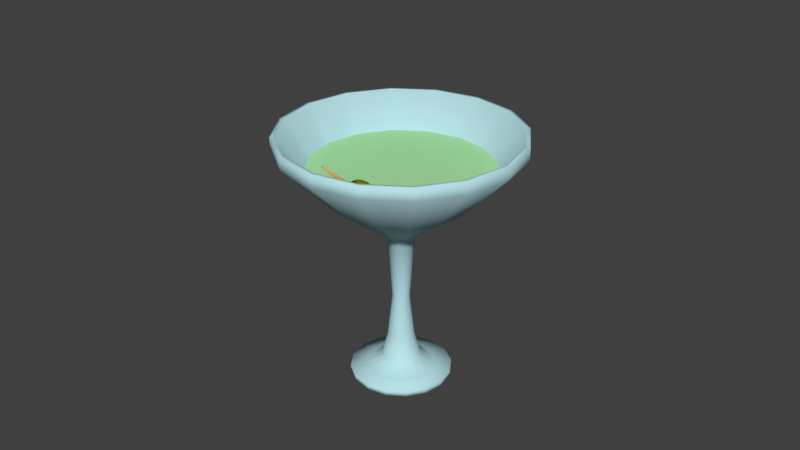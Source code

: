 # Source: Martini.blend  (saved by Blender 2.79.0; exported with 4.5.12 LTS)
import bpy
from mathutils import Matrix  # noqa: F401  (used for matrix-valued properties, if any)

bpy.ops.wm.read_factory_settings(use_empty=True)
scene = bpy.context.scene
scene.name = 'Scene'

# ---- collections
col_collection_1 = bpy.data.collections.new('Collection 1'); scene.collection.children.link(col_collection_1)

# ---- materials (node trees are filled in below, after node groups)
mat_olive = bpy.data.materials.new('Olive')
mat_olive.alpha_threshold = 0.0
mat_olive.use_transparent_shadow = False
mat_olive.diffuse_color = (0.2159, 0.2159, 0.0, 1.0)
mat_olive.roughness = 0.5
mat_olive.specular_intensity = 1.0
mat_pit = bpy.data.materials.new('Pit')
mat_pit.alpha_threshold = 0.0
mat_pit.use_transparent_shadow = False
mat_pit.diffuse_color = (0.08866, 0.02956, 0.01033, 1.0)
mat_pit.roughness = 0.5
mat_wood = bpy.data.materials.new('Wood')
mat_wood.alpha_threshold = 0.0
mat_wood.use_transparent_shadow = False
mat_wood.diffuse_color = (0.8, 0.4136, 0.09637, 1.0)
mat_wood.roughness = 0.5
mat_wood.specular_intensity = 0.0
mat_glass = bpy.data.materials.new('Glass')
mat_glass.alpha_threshold = 0.0
mat_glass.use_transparent_shadow = False
mat_glass.diffuse_color = (0.4821, 0.7545, 0.8, 1.0)
mat_glass.roughness = 0.5
mat_glass.specular_intensity = 1.0
mat_martini = bpy.data.materials.new('Martini')
mat_martini.alpha_threshold = 0.0
mat_martini.use_transparent_shadow = False
mat_martini.diffuse_color = (0.416, 0.8, 0.3973, 1.0)
mat_martini.roughness = 0.5

# ---- material node trees

# ---- world
world_world = bpy.data.worlds.new('World'); scene.world = world_world
world_world.color = (0.05088, 0.05088, 0.05088)
world_world.use_sun_shadow = False
world_world.sun_shadow_jitter_overblur = 0.0
world_world.cycles.sampling_method = 'MANUAL'

# ---- meshes
me_sphere_001 = bpy.data.meshes.new('Sphere.001')
me_sphere_001.from_pydata([(0.0, 1.0, -4.371e-08), (0.0, 0.5, -0.866), (0.25, 0.433, 0.866), (0.433, 0.75, 0.5), (0.5, 0.866, -4.371e-08), (0.433, 0.75, -0.5), (0.25, 0.433, -0.866), (-1.308e-07, 7.55e-08, 1.0), (0.433, 0.25, 0.866), (0.75, 0.433, 0.5), (0.866, 0.5, -4.371e-08), (0.75, 0.433, -0.5), (0.433, 0.25, -0.866), (0.5, 1.245e-07, 0.866), (0.866, 1.096e-07, 0.5), (1.0, 1.394e-07, -4.371e-08), (0.866, 1.394e-07, -0.5), (0.5, 1.692e-07, -0.866), (0.433, -0.25, 0.866), (0.75, -0.433, 0.5), (0.866, -0.5, -4.371e-08), (0.75, -0.433, -0.5), (0.433, -0.25, -0.866), (0.25, -0.433, 0.866), (0.433, -0.75, 0.5), (0.5, -0.866, -4.371e-08), (0.433, -0.75, -0.5), (0.25, -0.433, -0.866), (-6.06e-08, -0.5, 0.866), (-1.589e-08, -0.866, 0.5), (-4.57e-08, -1.0, -4.371e-08), (-4.57e-08, -0.866, -0.5), (1.391e-08, -0.5, -0.866), (0.0, 1.51e-07, -1.0), (-0.25, -0.433, 0.866), (-0.433, -0.75, 0.5), (-0.5, -0.866, -4.371e-08), (-0.433, -0.75, -0.5), (-0.25, -0.433, -0.866), (-0.433, -0.25, 0.866), (-0.75, -0.433, 0.5), (-0.866, -0.5, -4.371e-08), (-0.75, -0.433, -0.5), (-0.433, -0.25, -0.866), (-0.5, 2.437e-07, 0.866), (-0.866, 1.99e-07, 0.5), (-1.0, 2.288e-07, -4.371e-08), (-0.866, 1.99e-07, -0.5), (-0.5, 1.692e-07, -0.866), (-0.433, 0.25, 0.866), (-0.75, 0.433, 0.5), (-0.866, 0.5, -4.371e-08), (-0.75, 0.433, -0.5), (-0.433, 0.25, -0.866), (-0.25, 0.433, 0.866), (-0.433, 0.75, 0.5), (-0.5, 0.866, -4.371e-08), (-0.433, 0.75, -0.5), (-0.25, 0.433, -0.866), (8.841e-08, 0.5, 0.866), (4.371e-08, 0.866, 0.5), (4.371e-08, 0.866, -0.5), (2.103e-06, 0.1712, -2.341), (2.103e-06, 0.1712, 1.026), (0.06551, 0.1581, -2.341), (0.06551, 0.1581, 1.026), (0.121, 0.121, -2.341), (0.121, 0.121, 1.026), (0.1581, 0.0655, -2.341), (0.1581, 0.0655, 1.026), (0.1712, -3.753e-07, -2.341), (0.1712, -3.753e-07, 1.026), (0.1581, -0.06551, -2.341), (0.1581, -0.06551, 1.026), (0.121, -0.121, -2.341), (0.121, -0.121, 1.026), (0.06551, -0.1581, -2.341), (0.06551, -0.1581, 1.026), (2.129e-06, -0.1712, -2.341), (2.129e-06, -0.1712, 1.026), (-0.0655, -0.1581, -2.341), (-0.0655, -0.1581, 1.026), (-0.121, -0.121, -2.341), (-0.121, -0.121, 1.026), (-0.1581, -0.06551, -2.341), (-0.1581, -0.06551, 1.026), (-0.1712, -3.658e-07, -2.341), (-0.1712, -3.658e-07, 1.026), (-0.1581, 0.0655, -2.341), (-0.1581, 0.0655, 1.026), (-0.121, 0.121, -2.341), (-0.121, 0.121, 1.026), (-0.0655, 0.1581, -2.341), (-0.0655, 0.1581, 1.026), (2.111e-06, 0.07455, -3.336), (0.02853, 0.06888, -3.336), (0.1725, -0.1148, 3.466), (0.144, -0.1092, 3.466), (0.05272, 0.05272, -3.336), (0.1967, -0.131, 3.466), (0.06888, 0.02853, -3.336), (0.2128, -0.1552, 3.466), (0.07455, -3.711e-07, -3.336), (0.2185, -0.1837, 3.466), (0.06888, -0.02853, -3.336), (0.2128, -0.2122, 3.466), (0.05272, -0.05272, -3.336), (0.1967, -0.2364, 3.466), (0.02853, -0.06888, -3.336), (0.1725, -0.2526, 3.466), (2.122e-06, -0.07455, -3.336), (0.144, -0.2583, 3.466), (-0.02853, -0.06888, -3.336), (0.1154, -0.2526, 3.466), (-0.05271, -0.05272, -3.336), (0.09126, -0.2364, 3.466), (-0.06887, -0.02853, -3.336), (0.0751, -0.2122, 3.466), (-0.07455, -3.669e-07, -3.336), (0.06942, -0.1837, 3.466), (-0.06887, 0.02853, -3.336), (0.0751, -0.1552, 3.466), (-0.05271, 0.05272, -3.336), (0.09126, -0.131, 3.466), (-0.02853, 0.06888, -3.336), (0.1154, -0.1148, 3.466), (-5.687e-09, -6.402, -11.57), (-5.687e-09, -6.095, -11.37), (1.532, -6.612, -11.42), (1.532, -6.305, -11.23), (2.83, -7.21, -11.01), (2.83, -6.903, -10.82), (3.698, -8.105, -10.39), (3.698, -7.798, -10.2), (4.002, -9.16, -9.664), (4.002, -8.854, -9.473), (3.698, -10.22, -8.936), (3.698, -9.909, -8.745), (2.83, -11.11, -8.319), (2.83, -10.8, -8.128), (1.532, -11.71, -7.906), (1.532, -11.4, -7.715), (5.986e-07, -11.92, -7.762), (5.986e-07, -11.61, -7.57), (-1.532, -11.71, -7.906), (-1.532, -11.4, -7.715), (-2.83, -11.11, -8.319), (-2.83, -10.8, -8.128), (-3.698, -10.22, -8.936), (-3.698, -9.909, -8.745), (-4.002, -9.16, -9.664), (-4.002, -8.854, -9.473), (-3.698, -8.105, -10.39), (-3.698, -7.798, -10.2), (-2.83, -7.21, -11.01), (-2.83, -6.903, -10.82), (-1.532, -6.612, -11.42), (-1.532, -6.305, -11.23), (1.014, -7.013, -10.54), (4.479e-08, -6.874, -10.64), (1.873, -7.409, -10.27), (2.448, -8.001, -9.859), (2.649, -8.7, -9.377), (2.448, -9.399, -8.895), (1.873, -9.991, -8.486), (1.014, -10.39, -8.213), (4.448e-07, -10.53, -8.117), (-1.014, -10.39, -8.213), (-1.873, -9.991, -8.486), (-2.448, -9.399, -8.895), (-2.649, -8.7, -9.377), (-2.448, -8.001, -9.859), (-1.873, -7.409, -10.27), (-1.014, -7.013, -10.54), (0.5673, -7.122, -9.632), (8.103e-08, -7.044, -9.686), (1.048, -7.344, -9.48), (1.37, -7.675, -9.251), (1.482, -8.066, -8.981), (1.37, -8.457, -8.712), (1.048, -8.788, -8.483), (0.5673, -9.01, -8.33), (3.049e-07, -9.088, -8.277), (-0.5673, -9.01, -8.33), (-1.048, -8.788, -8.483), (-1.37, -8.457, -8.712), (-1.482, -8.066, -8.981), (-1.37, -7.675, -9.251), (-1.048, -7.344, -9.48), (-0.5673, -7.122, -9.632), (0.4031, -6.141, -8.661), (1.079e-07, -6.086, -8.699), (0.7447, -6.298, -8.553), (0.9731, -6.534, -8.39), (1.053, -6.811, -8.199), (0.9731, -7.089, -8.007), (0.7447, -7.325, -7.845), (0.4031, -7.482, -7.736), (2.669e-07, -7.537, -7.698), (-0.4031, -7.482, -7.736), (-0.7447, -7.325, -7.845), (-0.9731, -7.089, -8.007), (-1.053, -6.811, -8.199), (-0.9731, -6.534, -8.39), (-0.7447, -6.298, -8.553), (-0.4031, -6.141, -8.661), (0.26, -3.843, -6.915), (-8.607e-07, -3.807, -6.94), (0.4805, -3.945, -6.845), (0.6278, -4.096, -6.74), (0.6795, -4.276, -6.617), (0.6278, -4.455, -6.493), (0.4805, -4.607, -6.388), (0.26, -4.708, -6.318), (-7.581e-07, -4.744, -6.294), (-0.26, -4.708, -6.318), (-0.4805, -4.607, -6.388), (-0.6278, -4.455, -6.493), (-0.6795, -4.276, -6.617), (-0.6278, -4.096, -6.74), (-0.4805, -3.945, -6.845), (-0.26, -3.843, -6.915), (0.4062, -0.07854, -4.886), (-8.814e-07, -0.02286, -4.925), (0.7505, -0.2371, -4.777), (0.9805, -0.4744, -4.613), (1.061, -0.7543, -4.42), (0.9805, -1.034, -4.227), (0.7505, -1.271, -4.063), (0.4062, -1.43, -3.954), (-7.211e-07, -1.486, -3.916), (-0.4062, -1.43, -3.954), (-0.7505, -1.271, -4.063), (-0.9805, -1.034, -4.227), (-1.061, -0.7543, -4.42), (-0.9805, -0.4744, -4.613), (-0.7505, -0.2371, -4.777), (-0.4062, -0.07854, -4.886), (0.6511, 0.8626, -4.834), (-4.958e-07, 0.9519, -4.896), (1.203, 0.6085, -4.659), (1.572, 0.2281, -4.397), (1.701, -0.2206, -4.087), (1.572, -0.6692, -3.778), (1.203, -1.05, -3.515), (0.6511, -1.304, -3.34), (-2.389e-07, -1.393, -3.278), (-0.6511, -1.304, -3.34), (-1.203, -1.05, -3.515), (-1.572, -0.6692, -3.778), (-1.701, -0.2206, -4.087), (-1.572, 0.2281, -4.397), (-1.203, 0.6085, -4.659), (-0.6511, 0.8626, -4.834), (3.596, 10.68, -5.144), (-1.449e-07, 11.17, -5.484), (6.644, 9.278, -4.176), (8.681, 7.177, -2.727), (9.397, 4.699, -1.018), (8.681, 2.221, 0.6911), (6.644, 0.1201, 2.14), (3.596, -1.284, 3.108), (1.274e-06, -1.777, 3.448), (-3.596, -1.284, 3.108), (-6.644, 0.1201, 2.14), (-8.681, 2.221, 0.6911), (-9.397, 4.699, -1.018), (-8.681, 7.177, -2.727), (-6.644, 9.278, -4.176), (-3.596, 10.68, -5.144), (3.596, 11.39, -4.704), (-1.517e-07, 11.88, -5.044), (6.644, 9.984, -3.736), (8.681, 7.884, -2.287), (9.397, 5.405, -0.5774), (8.681, 2.927, 1.132), (6.644, 0.8265, 2.581), (3.596, -0.5772, 3.549), (1.267e-06, -1.07, 3.889), (-3.596, -0.5772, 3.549), (-6.644, 0.8265, 2.581), (-8.681, 2.927, 1.132), (-9.397, 5.405, -0.5774), (-8.681, 7.884, -2.287), (-6.644, 9.984, -3.736), (-3.596, 11.39, -4.704), (-3.902, -0.864, -0.956), (-5.099, 0.3698, -1.807), (5.099, 3.281, -3.815), (5.519, 1.825, -2.811), (-5.519, 1.825, -2.811), (5.099, 0.3698, -1.807), (-5.099, 3.281, -3.815), (3.902, -0.864, -0.9561), (-3.902, 4.514, -4.666), (2.112, -1.688, -0.3874), (-2.112, 5.339, -5.234), (5.159e-07, -1.978, -0.1878), (-3.174e-07, 5.628, -5.434), (2.112, 5.339, -5.234), (-2.112, -1.688, -0.3874), (3.902, 4.514, -4.666), (3.464, 11.17, -4.553), (-1.221e-07, 11.64, -4.881), (6.402, 9.817, -3.62), (8.364, 7.793, -2.224), (9.053, 5.405, -0.5774), (8.364, 3.018, 1.069), (6.402, 0.9938, 2.465), (3.464, -0.3586, 3.398), (1.245e-06, -0.8335, 3.726), (-3.464, -0.3586, 3.398), (-6.402, 0.9938, 2.465), (-8.364, 3.018, 1.069), (-9.053, 5.405, -0.5774), (-8.364, 7.793, -2.224), (-6.402, 9.817, -3.62), (-3.464, 11.17, -4.553), (2.184, 5.689, -5.174), (-1.795e-07, 5.989, -5.38), (4.036, 4.836, -4.586), (5.273, 3.56, -3.706), (5.707, 2.055, -2.667), (5.273, 0.55, -1.629), (4.036, -0.726, -0.7491), (2.184, -1.579, -0.161), (6.823e-07, -1.878, 0.04546), (-2.184, -1.579, -0.161), (-4.036, -0.726, -0.7491), (-5.273, 0.55, -1.629), (-5.707, 2.055, -2.667), (-5.273, 3.56, -3.706), (-4.036, 4.836, -4.586), (-2.184, 5.689, -5.174), (0.7508, 1.447, -4.687), (-1.333e-07, 1.55, -4.758), (1.387, 1.154, -4.485), (1.813, 0.7157, -4.183), (1.962, 0.1983, -3.826), (1.813, -0.3191, -3.469), (1.387, -0.7577, -3.166), (0.7508, -1.051, -2.964), (1.629e-07, -1.154, -2.893), (-0.7508, -1.051, -2.964), (-1.387, -0.7577, -3.166), (-1.813, -0.3191, -3.469), (-1.962, 0.1983, -3.826), (-1.813, 0.7157, -4.183), (-1.387, 1.154, -4.485), (-0.7508, 1.447, -4.687), (-5.687e-09, 8.54, -5.29), (1.508e-08, 3.372, -4.745), (3.683, 7.86, -4.821), (2.768, 5.441, -4.896), (1.601, 3.077, -4.541), (6.379, 6.002, -3.539), (4.795, 4.044, -3.932), (2.774, 2.269, -3.984), (7.366, 3.464, -1.789), (5.536, 2.137, -2.617), (3.203, 1.165, -3.223), (6.379, 0.926, -0.03797), (4.795, 0.2289, -1.301), (2.774, 0.06129, -2.462), (3.683, -0.932, 1.244), (2.768, -1.168, -0.3376), (1.601, -0.7466, -1.904), (-3.423e-07, -1.612, 1.713), (-3.035e-07, -1.679, 0.01499), (1.042e-07, -1.042, -1.7), (-5.687e-09, 0.8093, -3.445), (-3.683, -0.932, 1.244), (-2.768, -1.168, -0.3376), (-1.601, -0.7466, -1.904), (-6.379, 0.926, -0.03797), (-4.795, 0.2289, -1.301), (-2.774, 0.06129, -2.462), (-7.366, 3.464, -1.789), (-5.536, 2.137, -2.617), (-3.203, 1.165, -3.223), (-6.379, 6.002, -3.539), (-4.795, 4.044, -3.932), (-2.774, 2.269, -3.984), (-3.683, 7.86, -4.821), (-2.768, 5.441, -4.896), (-1.601, 3.077, -4.541), (2.681e-07, 5.952, -5.248)], [], [(59, 7, 2), (33, 1, 6), (61, 0, 4, 5), (60, 59, 2, 3), (1, 61, 5, 6), (0, 60, 3, 4), (33, 6, 12), (5, 4, 10, 11), (3, 2, 8, 9), (6, 5, 11, 12), (4, 3, 9, 10), (2, 7, 8), (11, 10, 15, 16), (9, 8, 13, 14), (12, 11, 16, 17), (10, 9, 14, 15), (8, 7, 13), (33, 12, 17), (14, 13, 18, 19), (17, 16, 21, 22), (15, 14, 19, 20), (13, 7, 18), (33, 17, 22), (16, 15, 20, 21), (22, 21, 26, 27), (20, 19, 24, 25), (18, 7, 23), (33, 22, 27), (21, 20, 25, 26), (19, 18, 23, 24), (27, 26, 31, 32), (25, 24, 29, 30), (23, 7, 28), (33, 27, 32), (26, 25, 30, 31), (24, 23, 28, 29), (32, 31, 37, 38), (30, 29, 35, 36), (28, 7, 34), (33, 32, 38), (31, 30, 36, 37), (29, 28, 34, 35), (38, 37, 42, 43), (36, 35, 40, 41), (34, 7, 39), (33, 38, 43), (37, 36, 41, 42), (35, 34, 39, 40), (41, 40, 45, 46), (39, 7, 44), (33, 43, 48), (42, 41, 46, 47), (40, 39, 44, 45), (43, 42, 47, 48), (44, 7, 49), (33, 48, 53), (47, 46, 51, 52), (45, 44, 49, 50), (48, 47, 52, 53), (46, 45, 50, 51), (33, 53, 58), (52, 51, 56, 57), (50, 49, 54, 55), (53, 52, 57, 58), (51, 50, 55, 56), (49, 7, 54), (33, 58, 1), (57, 56, 0, 61), (55, 54, 59, 60), (58, 57, 61, 1), (56, 55, 60, 0), (54, 7, 59), (62, 63, 65, 64), (64, 65, 67, 66), (66, 67, 69, 68), (68, 69, 71, 70), (70, 71, 73, 72), (72, 73, 75, 74), (74, 75, 77, 76), (76, 77, 79, 78), (78, 79, 81, 80), (80, 81, 83, 82), (82, 83, 85, 84), (84, 85, 87, 86), (86, 87, 89, 88), (88, 89, 91, 90), (82, 84, 116, 114), (90, 91, 93, 92), (92, 93, 63, 62), (64, 66, 98, 95), (96, 97, 125, 123, 121, 119, 117, 115, 113, 111, 109, 107, 105, 103, 101, 99), (94, 95, 98, 100, 102, 104, 106, 108, 110, 112, 114, 116, 118, 120, 122, 124), (67, 65, 96, 99), (85, 83, 115, 117), (74, 76, 108, 106), (92, 62, 94, 124), (77, 75, 107, 109), (63, 93, 125, 97), (66, 68, 100, 98), (84, 86, 118, 116), (69, 67, 99, 101), (87, 85, 117, 119), (76, 78, 110, 108), (79, 77, 109, 111), (68, 70, 102, 100), (86, 88, 120, 118), (71, 69, 101, 103), (89, 87, 119, 121), (78, 80, 112, 110), (81, 79, 111, 113), (70, 72, 104, 102), (88, 90, 122, 120), (62, 64, 95, 94), (73, 71, 103, 105), (91, 89, 121, 123), (65, 63, 97, 96), (80, 82, 114, 112), (83, 81, 113, 115), (72, 74, 106, 104), (90, 92, 124, 122), (75, 73, 105, 107), (93, 91, 123, 125), (126, 127, 129, 128), (128, 129, 131, 130), (130, 131, 133, 132), (132, 133, 135, 134), (134, 135, 137, 136), (136, 137, 139, 138), (138, 139, 141, 140), (140, 141, 143, 142), (142, 143, 145, 144), (144, 145, 147, 146), (146, 147, 149, 148), (148, 149, 151, 150), (150, 151, 153, 152), (152, 153, 155, 154), (135, 133, 161, 162), (154, 155, 157, 156), (156, 157, 127, 126), (126, 128, 130, 132, 134, 136, 138, 140, 142, 144, 146, 148, 150, 152, 154, 156), (166, 165, 181, 182), (145, 143, 166, 167), (155, 153, 171, 172), (131, 129, 158, 160), (141, 139, 164, 165), (151, 149, 169, 170), (137, 135, 162, 163), (147, 145, 167, 168), (157, 155, 172, 173), (133, 131, 160, 161), (143, 141, 165, 166), (129, 127, 159, 158), (153, 151, 170, 171), (139, 137, 163, 164), (149, 147, 168, 169), (127, 157, 173, 159), (187, 186, 202, 203), (158, 159, 175, 174), (159, 173, 189, 175), (167, 166, 182, 183), (160, 158, 174, 176), (168, 167, 183, 184), (161, 160, 176, 177), (169, 168, 184, 185), (162, 161, 177, 178), (170, 169, 185, 186), (163, 162, 178, 179), (171, 170, 186, 187), (164, 163, 179, 180), (172, 171, 187, 188), (165, 164, 180, 181), (173, 172, 188, 189), (201, 200, 216, 217), (180, 179, 195, 196), (188, 187, 203, 204), (181, 180, 196, 197), (189, 188, 204, 205), (182, 181, 197, 198), (174, 175, 191, 190), (175, 189, 205, 191), (183, 182, 198, 199), (176, 174, 190, 192), (184, 183, 199, 200), (177, 176, 192, 193), (185, 184, 200, 201), (178, 177, 193, 194), (186, 185, 201, 202), (179, 178, 194, 195), (206, 207, 223, 222), (194, 193, 209, 210), (202, 201, 217, 218), (195, 194, 210, 211), (203, 202, 218, 219), (196, 195, 211, 212), (204, 203, 219, 220), (197, 196, 212, 213), (205, 204, 220, 221), (198, 197, 213, 214), (190, 191, 207, 206), (191, 205, 221, 207), (199, 198, 214, 215), (192, 190, 206, 208), (200, 199, 215, 216), (193, 192, 208, 209), (228, 227, 243, 244), (207, 221, 237, 223), (215, 214, 230, 231), (208, 206, 222, 224), (216, 215, 231, 232), (209, 208, 224, 225), (217, 216, 232, 233), (210, 209, 225, 226), (218, 217, 233, 234), (211, 210, 226, 227), (219, 218, 234, 235), (212, 211, 227, 228), (220, 219, 235, 236), (213, 212, 228, 229), (221, 220, 236, 237), (214, 213, 229, 230), (287, 286, 264, 265), (236, 235, 251, 252), (229, 228, 244, 245), (237, 236, 252, 253), (230, 229, 245, 246), (222, 223, 239, 238), (223, 237, 253, 239), (231, 230, 246, 247), (224, 222, 238, 240), (232, 231, 247, 248), (225, 224, 240, 241), (233, 232, 248, 249), (226, 225, 241, 242), (234, 233, 249, 250), (227, 226, 242, 243), (235, 234, 250, 251), (254, 255, 271, 270), (289, 288, 257, 258), (290, 287, 265, 266), (291, 289, 258, 259), (292, 290, 266, 267), (293, 291, 259, 260), (294, 292, 267, 268), (295, 293, 260, 261), (296, 294, 268, 269), (297, 295, 261, 262), (299, 298, 255, 254), (298, 296, 269, 255), (300, 297, 262, 263), (301, 299, 254, 256), (286, 300, 263, 264), (288, 301, 256, 257), (276, 275, 307, 308), (255, 269, 285, 271), (263, 262, 278, 279), (256, 254, 270, 272), (264, 263, 279, 280), (257, 256, 272, 273), (265, 264, 280, 281), (258, 257, 273, 274), (266, 265, 281, 282), (259, 258, 274, 275), (267, 266, 282, 283), (260, 259, 275, 276), (268, 267, 283, 284), (261, 260, 276, 277), (269, 268, 284, 285), (262, 261, 277, 278), (241, 240, 301, 288), (248, 247, 300, 286), (240, 238, 299, 301), (247, 246, 297, 300), (239, 253, 296, 298), (238, 239, 298, 299), (246, 245, 295, 297), (253, 252, 294, 296), (245, 244, 293, 295), (252, 251, 292, 294), (244, 243, 291, 293), (251, 250, 290, 292), (243, 242, 289, 291), (250, 249, 287, 290), (242, 241, 288, 289), (249, 248, 286, 287), (303, 317, 333, 319), (284, 283, 315, 316), (277, 276, 308, 309), (285, 284, 316, 317), (278, 277, 309, 310), (270, 271, 303, 302), (271, 285, 317, 303), (279, 278, 310, 311), (272, 270, 302, 304), (280, 279, 311, 312), (273, 272, 304, 305), (281, 280, 312, 313), (274, 273, 305, 306), (282, 281, 313, 314), (275, 274, 306, 307), (283, 282, 314, 315), (332, 331, 347, 348), (311, 310, 326, 327), (304, 302, 318, 320), (312, 311, 327, 328), (305, 304, 320, 321), (313, 312, 328, 329), (306, 305, 321, 322), (314, 313, 329, 330), (307, 306, 322, 323), (315, 314, 330, 331), (308, 307, 323, 324), (316, 315, 331, 332), (309, 308, 324, 325), (317, 316, 332, 333), (310, 309, 325, 326), (302, 303, 319, 318), (334, 335, 349, 348, 347, 346, 345, 344, 343, 342, 341, 340, 339, 338, 337, 336), (325, 324, 340, 341), (333, 332, 348, 349), (326, 325, 341, 342), (318, 319, 335, 334), (319, 333, 349, 335), (327, 326, 342, 343), (320, 318, 334, 336), (328, 327, 343, 344), (321, 320, 336, 337), (329, 328, 344, 345), (322, 321, 337, 338), (330, 329, 345, 346), (323, 322, 338, 339), (331, 330, 346, 347), (324, 323, 339, 340), (351, 386, 353, 354), (370, 351, 354), (386, 350, 352, 353), (370, 354, 357), (353, 352, 355, 356), (354, 353, 356, 357), (370, 357, 360), (356, 355, 358, 359), (357, 356, 359, 360), (370, 360, 363), (359, 358, 361, 362), (360, 359, 362, 363), (370, 363, 366), (362, 361, 364, 365), (363, 362, 365, 366), (365, 364, 367, 368), (366, 365, 368, 369), (370, 366, 369), (369, 368, 372, 373), (370, 369, 373), (368, 367, 371, 372), (373, 372, 375, 376), (370, 373, 376), (372, 371, 374, 375), (376, 375, 378, 379), (370, 376, 379), (375, 374, 377, 378), (379, 378, 381, 382), (370, 379, 382), (378, 377, 380, 381), (382, 381, 384, 385), (370, 382, 385), (381, 380, 383, 384), (370, 385, 351), (384, 383, 350, 386), (352, 350, 383, 380, 377, 374, 371, 367, 364, 361, 358, 355), (385, 384, 386, 351)])
me_sphere_001.polygons.foreach_set('use_smooth', [1, 1, 1, 1, 1, 1, 1, 1, 1, 1, 1, 1, 1, 1, 1, 1, 1, 1, 1, 1, 1, 1, 1, 1, 1, 1, 1, 1, 1, 1, 1, 1, 1, 1, 1, 1, 1, 1, 1, 1, 1, 1, 1, 1, 1, 1, 1, 1, 1, 1, 1, 1, 1, 1, 1, 1, 1, 1, 1, 1, 1, 1, 1, 1, 1, 1, 1, 1, 1, 1, 1, 1, 1, 1, 1, 1, 1, 1, 1, 1, 1, 1, 1, 1, 1, 1, 1, 1, 1, 1, 1, 1, 1, 1, 1, 1, 1, 1, 1, 1, 1, 1, 1, 1, 1, 1, 1, 1, 1, 1, 1, 1, 1, 1, 1, 1, 1, 1, 1, 1, 1, 1, 1, 1, 1, 1, 1, 1, 1, 1, 1, 1, 1, 1, 1, 1, 1, 1, 1, 1, 1, 1, 1, 1, 1, 1, 1, 1, 1, 1, 1, 1, 1, 1, 1, 1, 1, 1, 1, 1, 1, 1, 1, 1, 1, 1, 1, 1, 1, 1, 1, 1, 1, 1, 1, 1, 1, 1, 1, 1, 1, 1, 1, 1, 1, 1, 1, 1, 1, 1, 1, 1, 1, 1, 1, 1, 1, 1, 1, 1, 1, 1, 1, 1, 1, 1, 1, 1, 1, 1, 1, 1, 1, 1, 1, 1, 1, 1, 1, 1, 1, 1, 1, 1, 1, 1, 1, 1, 1, 1, 1, 1, 1, 1, 1, 1, 1, 1, 1, 1, 1, 1, 1, 1, 1, 1, 1, 1, 1, 1, 1, 1, 1, 1, 1, 1, 1, 1, 1, 1, 1, 1, 1, 1, 1, 1, 1, 1, 1, 1, 1, 1, 1, 1, 1, 1, 1, 1, 1, 1, 1, 1, 1, 1, 1, 1, 1, 1, 1, 1, 1, 1, 1, 1, 1, 1, 1, 1, 1, 1, 1, 1, 1, 1, 1, 1, 1, 1, 1, 1, 1, 1, 1, 1, 1, 1, 1, 1, 1, 1, 1, 1, 1, 1, 1, 1, 1, 1, 1, 1, 1, 1, 0, 0, 0, 0, 0, 0, 0, 0, 0, 0, 0, 0, 0, 0, 0, 0, 0, 0, 0, 0, 0, 0, 0, 0, 0, 0, 0, 0, 0, 0, 0, 0, 0, 0, 0, 0, 0])
me_sphere_001.polygons.foreach_set('material_index', [1, 1, 0, 0, 0, 0, 1, 0, 0, 0, 0, 1, 0, 0, 0, 0, 1, 1, 0, 0, 0, 1, 1, 0, 0, 0, 1, 1, 0, 0, 0, 0, 1, 1, 0, 0, 0, 0, 1, 1, 0, 0, 0, 0, 1, 1, 0, 0, 0, 1, 1, 0, 0, 0, 1, 1, 0, 0, 0, 0, 1, 0, 0, 0, 0, 1, 1, 0, 0, 0, 0, 1, 2, 2, 2, 2, 2, 2, 2, 2, 2, 2, 2, 2, 2, 2, 2, 2, 2, 2, 2, 2, 2, 2, 2, 2, 2, 2, 2, 2, 2, 2, 2, 2, 2, 2, 2, 2, 2, 2, 2, 2, 2, 2, 2, 2, 2, 2, 2, 2, 2, 2, 3, 3, 3, 3, 3, 3, 3, 3, 3, 3, 3, 3, 3, 3, 3, 3, 3, 3, 3, 3, 3, 3, 3, 3, 3, 3, 3, 3, 3, 3, 3, 3, 3, 3, 3, 3, 3, 3, 3, 3, 3, 3, 3, 3, 3, 3, 3, 3, 3, 3, 3, 3, 3, 3, 3, 3, 3, 3, 3, 3, 3, 3, 3, 3, 3, 3, 3, 3, 3, 3, 3, 3, 3, 3, 3, 3, 3, 3, 3, 3, 3, 3, 3, 3, 3, 3, 3, 3, 3, 3, 3, 3, 3, 3, 3, 3, 3, 3, 3, 3, 3, 3, 3, 3, 3, 3, 3, 3, 3, 3, 3, 3, 3, 3, 3, 3, 3, 3, 3, 3, 3, 3, 3, 3, 3, 3, 3, 3, 3, 3, 3, 3, 3, 3, 3, 3, 3, 3, 3, 3, 3, 3, 3, 3, 3, 3, 3, 3, 3, 3, 3, 3, 3, 3, 3, 3, 3, 3, 3, 3, 3, 3, 3, 3, 3, 3, 3, 3, 3, 3, 3, 3, 3, 3, 3, 3, 3, 3, 3, 3, 3, 3, 3, 3, 3, 3, 3, 3, 3, 3, 3, 3, 3, 3, 3, 3, 3, 3, 3, 3, 3, 3, 3, 3, 3, 3, 3, 3, 3, 3, 4, 4, 4, 4, 4, 4, 4, 4, 4, 4, 4, 4, 4, 4, 4, 4, 4, 4, 4, 4, 4, 4, 4, 4, 4, 4, 4, 4, 4, 4, 4, 4, 4, 4, 4, 4, 4])
me_sphere_001.materials.append(mat_olive)
me_sphere_001.materials.append(mat_pit)
me_sphere_001.materials.append(mat_wood)
me_sphere_001.materials.append(mat_glass)
me_sphere_001.materials.append(mat_martini)
me_sphere_001.use_remesh_preserve_volume = False
me_sphere_001.use_remesh_preserve_attributes = False
me_sphere_001.use_mirror_vertex_groups = False
me_sphere_001.update()

# ---- objects
ob_sphere = bpy.data.objects.new('Sphere', me_sphere_001)

# ---- transforms, parenting, visibility, modifiers, constraints
ob_sphere.location = (0.0, -0.2839, 1.079)
ob_sphere.rotation_euler = (0.8105, -0.0, 0.0)
ob_sphere.scale = (0.06508, 0.06508, 0.09921)
ob_sphere.lineart.crease_threshold = 0.0

# ---- collection membership
col_collection_1.objects.link(ob_sphere)

# ---- scene / render settings (as saved in the file)
scene.frame_start = 1; scene.frame_end = 250; scene.frame_set(1)
scene.render.engine = 'BLENDER_EEVEE_NEXT'
scene.render.resolution_percentage = 50
scene.render.dither_intensity = 0.0
scene.cycles.use_denoising = False
scene.cycles.samples = 128
scene.cycles.sampling_pattern = 'TABULATED_SOBOL'
scene.cycles.use_adaptive_sampling = False
scene.cycles.use_light_tree = False
scene.cycles.blur_glossy = 0.0
scene.cycles.sample_clamp_indirect = 0.0
scene.view_settings.view_transform = 'Standard'
bpy.context.view_layer.update()

# ---- added for rendering (the .blend has no active camera and no usable light): camera, sun
cam_auto = bpy.data.cameras.new('AutoCamera')
cam_auto.lens = 50.0
cam_auto.sensor_width = 36.0
cam_auto.clip_end = 1000.0
ob_auto_camera = bpy.data.objects.new('AutoCamera', cam_auto)
scene.collection.objects.link(ob_auto_camera)
ob_auto_camera.location = (3.0672, -3.68945, 3.26938)
ob_auto_camera.rotation_euler = (1.09748, -7.21219e-08, 0.694738)
scene.camera = ob_auto_camera
light_auto_sun = bpy.data.lights.new('AutoSun', 'SUN')
light_auto_sun.energy = 3.0
light_auto_sun.angle = 0.0523599
ob_auto_sun = bpy.data.objects.new('AutoSun', light_auto_sun)
scene.collection.objects.link(ob_auto_sun)
ob_auto_sun.rotation_euler = (0.872665, 0.174533, 0.523599)
bpy.context.view_layer.update()
